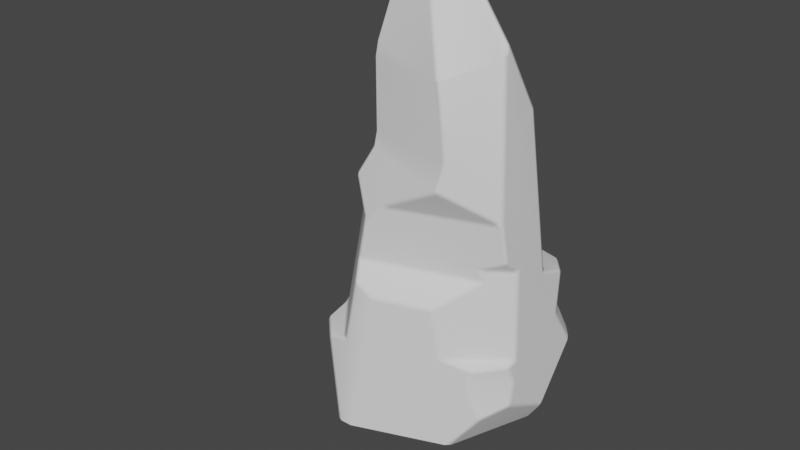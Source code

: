 # Source: Rocks01_1.blend  (saved by Blender 3.2.14; exported with 4.5.12 LTS)
import bpy
from mathutils import Matrix  # noqa: F401  (used for matrix-valued properties, if any)

bpy.ops.wm.read_factory_settings(use_empty=True)
scene = bpy.context.scene
scene.name = 'Scene'

# ---- collections
col_collection = bpy.data.collections.new('Collection'); scene.collection.children.link(col_collection)

# ---- world
world_world = bpy.data.worlds.new('World'); scene.world = world_world
world_world.use_nodes = True; world_world.node_tree.nodes.clear()
_N = world_world.node_tree.nodes; _L = world_world.node_tree.links
n0 = _N.new('ShaderNodeOutputWorld'); n0.name = 'World Output'; n0.location = (300, 300)
n1 = _N.new('ShaderNodeBackground'); n1.name = 'Background'; n1.location = (10, 300)
n1.inputs[0].default_value = (0.05088, 0.05088, 0.05088, 1.0)
_L.new(n1.outputs[0], n0.inputs[0])
n0.is_active_output = True
world_world.color = (0.05088, 0.05088, 0.05088)
world_world.use_sun_shadow = False
world_world.sun_shadow_jitter_overblur = 0.0

# ---- meshes
me_cube_002 = bpy.data.meshes.new('Cube.002')
me_cube_002.from_pydata([(1.0, -1.0, -0.4753), (-0.5307, -0.1425, 1.0), (-1.0, 1.0, -0.1027), (-0.5454, 0.1253, 1.0), (-1.0, 0.6651, 0.2291), (0.2979, -0.7678, 1.0), (1.0, -1.0, 0.2827), (0.419, -1.0, 0.8876), (-0.9369, -0.8472, 0.1929), (-1.0, -0.7527, 0.08773), (-0.6655, -1.0, 0.2343), (-1.0, -0.3411, -0.5795), (-0.5833, -0.2772, -1.0), (0.5677, -1.0, -0.7034), (0.2066, -0.6477, -1.0), (-1.0, 0.7432, -0.4841), (-1.0, 1.0, -0.2264), (-0.539, 0.2375, -1.0), (1.0, 0.3757, -0.8892), (0.7241, 0.2603, -1.0), (1.0, 0.3382, 0.2029), (-0.0341, 1.0, -0.2439), (-0.2726, 1.0, 0.2754), (1.0, 0.5606, -0.7036), (-0.2219, 0.9556, 0.3457), (-0.1928, 0.3103, 1.0), (0.2459, 0.141, 1.0), (0.6887, 0.4262, 0.5218)], [], [(1, 5, 26, 25, 3), (1, 8, 10, 7, 5), (4, 3, 25, 24, 22, 2), (12, 11, 15, 17), (14, 12, 17, 19), (10, 13, 0, 6, 7), (14, 13, 10, 8, 9, 11, 12), (9, 8, 1, 3, 4), (19, 18, 0, 13, 14), (16, 15, 11, 9, 4, 2), (15, 16, 21, 23, 18, 19, 17), (18, 23, 20, 6, 0), (20, 27, 26, 5, 7, 6), (21, 22, 24, 27, 20, 23), (22, 21, 16, 2), (24, 25, 26, 27)])
me_cube_002.polygons.foreach_set('use_smooth', [True] * 16)
_uv = me_cube_002.uv_layers.new(name='UVMap')
_uv.uv.foreach_set('vector', [0.8163, 0.6428, 0.7128, 0.721, 0.7193, 0.6074, 0.7741, 0.5862, 0.8182, 0.6093, 0.0, 0.0, 0.0, 0.0, 0.0, 0.0, 0.0, 0.0, 0.0, 0.0, 0.0, 0.0, 0.0, 0.0, 0.0, 0.0, 0.0, 0.0, 0.0, 0.0, 0.0, 0.0, 0.0, 0.0, 0.0, 0.0, 0.0, 0.0, 0.0, 0.0, 0.2758, 0.706, 0.1771, 0.6596, 0.1826, 0.5953, 0.3405, 0.5925, 0.5293, 0.9582, 0.4121, 0.804, 0.4406, 0.75, 0.5353, 0.75, 0.611, 0.8226, 0.0, 0.0, 0.0, 0.0, 0.0, 0.0, 0.0, 0.0, 0.0, 0.0, 0.0, 0.0, 0.0, 0.0, 0.0, 0.0, 0.0, 0.0, 0.0, 0.0, 0.0, 0.0, 0.0, 0.0, 0.0, 0.0, 0.0, 0.0, 0.0, 0.0, 0.0, 0.0, 0.0, 0.0, 0.4717, 0.25, 0.4395, 0.2179, 0.4276, 0.08236, 0.511, 0.03092, 0.5286, 0.2081, 0.4872, 0.25, 0.0, 0.0, 0.0, 0.0, 0.0, 0.0, 0.0, 0.0, 0.0, 0.0, 0.0, 0.0, 0.0, 0.0, 0.3889, 0.578, 0.4121, 0.5549, 0.5254, 0.5827, 0.5353, 0.75, 0.4406, 0.75, 0.0, 0.0, 0.0, 0.0, 0.0, 0.0, 0.0, 0.0, 0.0, 0.0, 0.0, 0.0, 0.0, 0.0, 0.0, 0.0, 0.0, 0.0, 0.0, 0.0, 0.0, 0.0, 0.0, 0.0, 0.5344, 0.3409, 0.4695, 0.3707, 0.4717, 0.25, 0.4872, 0.25, 0.0, 0.0, 0.0, 0.0, 0.0, 0.0, 0.0, 0.0])
me_cube_002.update()
me_cube_001 = bpy.data.meshes.new('Cube.001')
me_cube_001.from_pydata([(3.017, -0.4954, 16.55), (0.5658, -0.1136, 19.45), (0.8639, -0.3709, 19.45), (3.255, 0.9914, 13.72), (1.295, 3.883, 6.247), (3.86, 1.508, 6.516), (-2.604, 1.072, 16.82), (-3.601, -1.171, 9.595), (-3.637, -0.9487, 9.166), (-4.089, -1.75, 3.792), (-2.176, -4.109, 3.559), (-0.3031, 1.72, 17.64), (2.058, 2.126, 13.41), (-2.795, 0.8441, 13.36), (-2.764, 0.9892, 16.04), (-0.6978, 3.546, 10.25), (0.9605, 3.483, 11.0), (-3.549, 2.793, 10.22), (-3.044, 1.933, 11.68), (-3.482, 2.269, 11.01), (-3.759, 2.827, 7.714), (-0.2414, 3.756, 7.749), (-3.864, 3.864, 6.463), (3.049, -0.7472, 16.17), (-4.451, -2.309, -0.5142), (-4.118, -3.09, 3.446), (-2.346, -4.451, -0.5142), (-3.094, -4.124, 3.379), (1.191, 4.451, -0.5142), (4.387, 1.199, 0.2408), (3.881, 1.136, -0.5142), (-2.984, 4.451, -0.5142), (-4.263, 4.263, 1.724), (-4.451, 0.3375, -0.5142), (-1.694, -4.451, -0.5142), (2.429, -2.863, -0.5142), (3.6, -1.28, 9.606), (-2.125, -3.283, 7.102), (-0.9055, -3.909, 5.935), (-1.79, -3.874, 6.353), (-1.674, -1.176, 18.98), (-0.8231, -1.203, 19.45), (-0.1629, -1.328, 19.45), (-2.197, -1.917, 16.03), (1.453, -2.783, 15.42), (-2.177, -2.085, 15.45), (1.477, -2.787, 15.38), (-2.271, -1.957, 12.3), (1.843, -2.748, 12.26), (-2.246, -2.157, 11.67), (-2.892, -2.421, 10.42), (1.7, -3.076, 11.11), (-1.033, -3.003, 9.682), (-1.926, -3.059, 8.957), (-1.889, -3.259, 8.334), (3.897, 2.831, 6.073), (4.061, 2.416, 4.126), (3.083, 3.913, 5.88), (2.824, 4.073, 3.978), (4.202, 3.432, 2.442), (3.585, 4.202, 2.451), (2.659, -1.464, 7.457), (3.793, -0.3056, 7.314), (3.744, -1.094, 7.901), (1.484, -2.992, 5.843), (2.844, -1.364, 6.924), (1.911, -2.908, 3.656), (4.124, -0.6488, 3.377), (3.234, -2.412, 3.311), (4.133, -1.15, 3.269), (3.032, -2.515, 2.617), (4.206, -0.8259, 2.401), (3.619, -2.347, 1.051), (4.288, -1.155, 1.421)], [], [(3, 12, 11, 1, 2, 0), (4, 5, 55, 57), (2, 1, 41, 42), (5, 4, 16, 12, 3), (6, 40, 41, 1, 11), (10, 9, 25, 27), (9, 10, 39, 37, 54, 53, 8), (8, 53, 50, 7), (21, 20, 17, 15), (12, 13, 14, 6, 11), (20, 21, 22), (15, 17, 19, 18, 13, 12, 16), (6, 14, 43, 40), (24, 25, 9, 8, 7, 19, 17, 20, 22, 32, 33), (26, 27, 25, 24), (29, 59, 56, 55, 5, 3, 0, 23, 36, 63, 62, 67, 69, 71, 73), (30, 29, 73, 72, 35), (28, 60, 59, 29, 30), (31, 32, 22, 21, 15, 16, 4, 57, 58, 60, 28), (31, 33, 32), (26, 10, 27), (36, 52, 54, 37, 65, 61, 63), (47, 48, 46, 44, 45), (48, 47, 49, 50, 53, 54, 52, 51), (51, 52, 36), (50, 49, 18, 19, 7), (42, 44, 46, 23, 0, 2), (49, 47, 45, 43, 14, 13, 18), (45, 44, 42, 41, 40, 43), (58, 56, 59, 60), (56, 58, 57, 55), (46, 48, 51, 36, 23), (67, 66, 68, 69), (64, 65, 37, 39, 38), (64, 66, 67, 62, 61, 65), (61, 62, 63), (72, 70, 68, 66, 64, 38, 34, 35), (71, 70, 72, 73), (70, 71, 69, 68), (34, 38, 39, 10, 26)])
me_cube_001.polygons.foreach_set('use_smooth', [True] * 40)
_uv = me_cube_001.uv_layers.new(name='UVMap')
_uv.uv.foreach_set('vector', [0.0, 0.0, 0.0, 0.0, 0.0, 0.0, 0.0, 0.0, 0.0, 0.0, 0.0, 0.0, 0.0, 0.0, 0.0, 0.0, 0.0, 0.0, 0.0, 0.0, 0.7111, 0.6417, 0.7245, 0.6301, 0.7871, 0.6792, 0.7573, 0.6849, 0.0, 0.0, 0.0, 0.0, 0.0, 0.0, 0.0, 0.0, 0.0, 0.0, 0.0, 0.0, 0.0, 0.0, 0.0, 0.0, 0.0, 0.0, 0.0, 0.0, 0.0, 0.0, 0.0, 0.0, 0.0, 0.0, 0.0, 0.0, 0.0, 0.0, 0.0, 0.0, 0.0, 0.0, 0.0, 0.0, 0.0, 0.0, 0.0, 0.0, 0.0, 0.0, 0.0, 0.0, 0.0, 0.0, 0.0, 0.0, 0.0, 0.0, 0.0, 0.0, 0.0, 0.0, 0.0, 0.0, 0.0, 0.0, 0.0, 0.0, 0.0, 0.0, 0.0, 0.0, 0.0, 0.0, 0.0, 0.0, 0.0, 0.0, 0.0, 0.0, 0.0, 0.0, 0.0, 0.0, 0.0, 0.0, 0.0, 0.0, 0.0, 0.0, 0.0, 0.0, 0.0, 0.0, 0.0, 0.0, 0.0, 0.0, 0.0, 0.0, 0.0, 0.0, 0.0, 0.0, 0.375, 0.06015, 0.4246, 0.03168, 0.4289, 0.07206, 0.4962, 0.09564, 0.5016, 0.08828, 0.5193, 0.2089, 0.5094, 0.225, 0.478, 0.2202, 0.4624, 0.25, 0.403, 0.25, 0.375, 0.1345, 0.0, 0.0, 0.0, 0.0, 0.0, 0.0, 0.0, 0.0, 0.3845, 0.5931, 0.412, 0.5225, 0.4331, 0.551, 0.4575, 0.5343, 0.463, 0.5758, 0.5532, 0.5831, 0.5887, 0.6363, 0.5839, 0.6462, 0.5006, 0.6647, 0.4799, 0.6594, 0.4728, 0.6338, 0.4237, 0.646, 0.4224, 0.6613, 0.4115, 0.6515, 0.3992, 0.662, 0.0, 0.0, 0.0, 0.0, 0.0, 0.0, 0.0, 0.0, 0.0, 0.0, 0.0, 0.0, 0.0, 0.0, 0.0, 0.0, 0.0, 0.0, 0.0, 0.0, 0.375, 0.2912, 0.403, 0.25, 0.4624, 0.25, 0.4785, 0.3667, 0.5098, 0.3508, 0.5191, 0.4105, 0.4597, 0.4168, 0.4551, 0.4733, 0.4313, 0.462, 0.4121, 0.4827, 0.375, 0.4084, 0.0, 0.0, 0.0, 0.0, 0.0, 0.0, 0.375, 0.9409, 0.426, 0.9408, 0.4238, 0.9685, 0.0, 0.0, 0.0, 0.0, 0.0, 0.0, 0.0, 0.0, 0.0, 0.0, 0.0, 0.0, 0.0, 0.0, 0.0, 0.0, 0.0, 0.0, 0.0, 0.0, 0.0, 0.0, 0.0, 0.0, 0.0, 0.0, 0.0, 0.0, 0.0, 0.0, 0.0, 0.0, 0.0, 0.0, 0.0, 0.0, 0.0, 0.0, 0.0, 0.0, 0.0, 0.0, 0.0, 0.0, 0.0, 0.0, 0.0, 0.0, 0.0, 0.0, 0.0, 0.0, 0.0, 0.0, 0.0, 0.0, 0.0, 0.0, 0.0, 0.0, 0.0, 0.0, 0.0, 0.0, 0.0, 0.0, 0.0, 0.0, 0.0, 0.0, 0.0, 0.0, 0.0, 0.0, 0.0, 0.0, 0.0, 0.0, 0.0, 0.0, 0.0, 0.0, 0.0, 0.0, 0.0, 0.0, 0.0, 0.0, 0.0, 0.0, 0.0, 0.0, 0.0, 0.0, 0.0, 0.0, 0.0, 0.0, 0.0, 0.0, 0.0, 0.0, 0.0, 0.0, 0.0, 0.0, 0.0, 0.0, 0.0, 0.0, 0.0, 0.0, 0.0, 0.0, 0.0, 0.0, 0.0, 0.0, 0.0, 0.0, 0.0, 0.0, 0.0, 0.0, 0.0, 0.0, 0.0, 0.0, 0.0, 0.0, 0.0, 0.0, 0.0, 0.0, 0.0, 0.0, 0.0, 0.0, 0.0, 0.0, 0.0, 0.0, 0.0, 0.0, 0.0, 0.0, 0.0, 0.0, 0.0, 0.0, 0.0, 0.0, 0.0, 0.0, 0.0, 0.0, 0.0, 0.0, 0.0, 0.0, 0.0, 0.0, 0.0, 0.0, 0.0, 0.0, 0.0, 0.0, 0.0, 0.0, 0.0, 0.0, 0.0, 0.0, 0.0, 0.0, 0.0, 0.0, 0.0, 0.0, 0.0, 0.0, 0.0, 0.0, 0.0, 0.0, 0.0, 0.0, 0.375, 0.9226, 0.4558, 0.9039, 0.461, 0.9324, 0.426, 0.9408, 0.375, 0.9409])
me_cube_001.update()

# ---- objects
ob_cube_001 = bpy.data.objects.new('Cube.001', me_cube_002)
ob_cube_002 = bpy.data.objects.new('Cube.002', me_cube_001)

# ---- transforms, parenting, visibility, modifiers, constraints
ob_cube_001.location = (0.0, -9.627, 0.0)
_m = ob_cube_001.modifiers.new('Bevel', 'BEVEL')
_m.width = 0.28
_m.width_pct = 0.28
_m = ob_cube_001.modifiers.new('WeightedNormal', 'WEIGHTED_NORMAL')
ob_cube_002.location = (0.0, 0.0, 0.0)
_m = ob_cube_002.modifiers.new('Bevel', 'BEVEL')
_m.width = 0.13
_m.width_pct = 0.13
_m.angle_limit = 0.4206
_m = ob_cube_002.modifiers.new('WeightedNormal', 'WEIGHTED_NORMAL')

# ---- collection membership
col_collection.objects.link(ob_cube_001)
col_collection.objects.link(ob_cube_002)

# ---- scene / render settings (as saved in the file)
scene.frame_start = 1; scene.frame_end = 250; scene.frame_set(0)
scene.render.engine = 'BLENDER_EEVEE_NEXT'
scene.cycles.sampling_pattern = 'TABULATED_SOBOL'
scene.cycles.use_light_tree = False
scene.view_settings.view_transform = 'Filmic'
bpy.context.view_layer.update()

# ---- added for rendering (the .blend has no active camera and no usable light): camera, sun
cam_auto = bpy.data.cameras.new('AutoCamera')
cam_auto.lens = 50.0
cam_auto.sensor_width = 36.0
cam_auto.clip_end = 1000.0
ob_auto_camera = bpy.data.objects.new('AutoCamera', cam_auto)
scene.collection.objects.link(ob_auto_camera)
ob_auto_camera.location = (24.8468, -32.9501, 29.1331)
ob_auto_camera.rotation_euler = (1.09748, -7.21219e-08, 0.694738)
scene.camera = ob_auto_camera
light_auto_sun = bpy.data.lights.new('AutoSun', 'SUN')
light_auto_sun.energy = 3.0
light_auto_sun.angle = 0.0523599
ob_auto_sun = bpy.data.objects.new('AutoSun', light_auto_sun)
scene.collection.objects.link(ob_auto_sun)
ob_auto_sun.rotation_euler = (0.872665, 0.174533, 0.523599)
bpy.context.view_layer.update()
